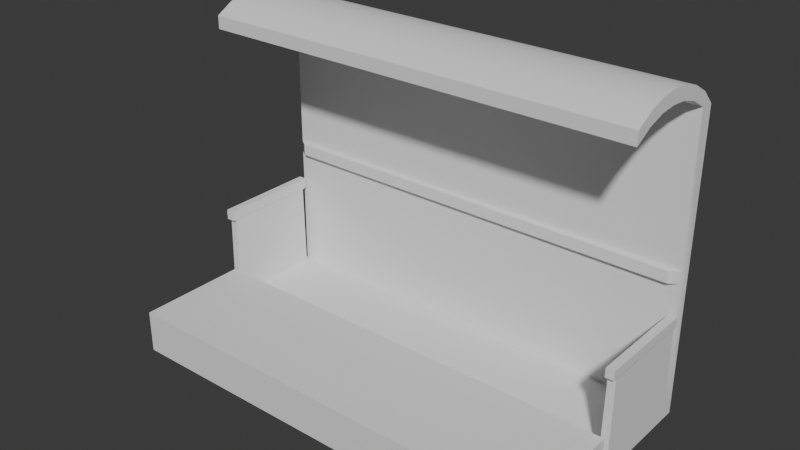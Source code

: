 # Source: mesoon.blend  (saved by Blender 4.3.34; exported with 4.5.12 LTS)
import bpy
from mathutils import Matrix  # noqa: F401  (used for matrix-valued properties, if any)

bpy.ops.wm.read_factory_settings(use_empty=True)
scene = bpy.context.scene
scene.name = 'Scene'

# ---- collections
col_collection = bpy.data.collections.new('Collection'); scene.collection.children.link(col_collection)

# ---- node groups
ng_smooth_by_angle = bpy.data.node_groups.new('Smooth by Angle', 'GeometryNodeTree')
_s = ng_smooth_by_angle.interface.new_socket(name='Mesh', in_out='OUTPUT', socket_type='NodeSocketGeometry')
_s = ng_smooth_by_angle.interface.new_socket(name='Mesh', in_out='INPUT', socket_type='NodeSocketGeometry')
_s = ng_smooth_by_angle.interface.new_socket(name='Angle', in_out='INPUT', socket_type='NodeSocketFloat')
_s.subtype = 'ANGLE'
_s.default_value = 0.5236
_s.min_value = 0.0
_s.max_value = 3.142
_s.description = 'Maximum face angle for smooth edges'
_s = ng_smooth_by_angle.interface.new_socket(name='Ignore Sharpness', in_out='INPUT', socket_type='NodeSocketBool')
_s.force_non_field = True
ng_smooth_by_angle.description = 'Set the sharpness of mesh edges based on the angle between the neighboring faces'
ng_smooth_by_angle.is_modifier = True
_N = ng_smooth_by_angle.nodes; _L = ng_smooth_by_angle.links
n0 = _N.new('GeometryNodeSetShadeSmooth'); n0.name = 'Set Shade Smooth'; n0.location = (120, -80)
n0.domain = 'EDGE'
n1 = _N.new('GeometryNodeSetShadeSmooth'); n1.name = 'Set Shade Smooth.001'; n1.location = (300, -80)
n2 = _N.new('NodeGroupOutput'); n2.name = 'Group Output'; n2.location = (480, -80)
n3 = _N.new('GeometryNodeInputMeshEdgeAngle'); n3.name = 'Edge Angle'; n3.location = (-440, -240)
n4 = _N.new('NodeGroupInput'); n4.name = 'Group Input'; n4.location = (-80, -80)
n5 = _N.new('GeometryNodeInputEdgeSmooth'); n5.name = 'Is Edge Smooth'; n5.location = (-260, -120)
n6 = _N.new('GeometryNodeInputShadeSmooth'); n6.name = 'Is Shade Smooth'; n6.location = (-440, -397)
n7 = _N.new('FunctionNodeCompare'); n7.name = 'Compare'; n7.location = (-260, -260)
n7.operation = 'LESS_EQUAL'
n7.inputs[6].default_value = (0.0, 0.0, 0.0, 0.0)
n7.inputs[7].default_value = (0.0, 0.0, 0.0, 0.0)
n8 = _N.new('FunctionNodeBooleanMath'); n8.name = 'Boolean Math.001'; n8.location = (-80, -260)
n9 = _N.new('NodeGroupInput'); n9.name = 'Group Input.001'; n9.location = (-440, -329)
n10 = _N.new('NodeGroupInput'); n10.name = 'Group Input.002'; n10.location = (-259, -189)
n11 = _N.new('FunctionNodeBooleanMath'); n11.name = 'Boolean Math'; n11.location = (-80, -149)
n11.operation = 'OR'
n12 = _N.new('FunctionNodeBooleanMath'); n12.name = 'Boolean Math.002'; n12.location = (-260, -380)
n12.operation = 'OR'
n13 = _N.new('NodeGroupInput'); n13.name = 'Group Input.003'; n13.location = (-440, -460)
_L.new(n3.outputs[0], n7.inputs[0])
_L.new(n1.outputs[0], n2.inputs[0])
_L.new(n9.outputs[1], n7.inputs[1])
_L.new(n7.outputs[0], n8.inputs[0])
_L.new(n4.outputs[0], n0.inputs[0])
_L.new(n0.outputs[0], n1.inputs[0])
_L.new(n8.outputs[0], n0.inputs[2])
_L.new(n10.outputs[2], n11.inputs[1])
_L.new(n5.outputs[0], n11.inputs[0])
_L.new(n11.outputs[0], n0.inputs[1])
_L.new(n13.outputs[2], n12.inputs[1])
_L.new(n6.outputs[0], n12.inputs[0])
_L.new(n12.outputs[0], n8.inputs[1])
n2.is_active_output = True

# ---- world
world_world = bpy.data.worlds.new('World'); scene.world = world_world
world_world.use_nodes = True; world_world.node_tree.nodes.clear()
_N = world_world.node_tree.nodes; _L = world_world.node_tree.links
n0 = _N.new('ShaderNodeOutputWorld'); n0.name = 'World Output'; n0.location = (300, 300)
n1 = _N.new('ShaderNodeBackground'); n1.name = 'Background'; n1.location = (10, 300)
n1.inputs[0].default_value = (0.05088, 0.05088, 0.05088, 1.0)
_L.new(n1.outputs[0], n0.inputs[0])
n0.is_active_output = True
world_world.color = (0.05088, 0.05088, 0.05088)
world_world.sun_shadow_jitter_overblur = 0.0

# ---- meshes
me_cube_002 = bpy.data.meshes.new('Cube.002')
me_cube_002.from_pydata([(-1.0, -1.0, -1.0), (-1.0, -1.0, 1.406), (-1.0, 1.0, -1.0), (-1.0, 1.0, 1.298), (1.0, -1.0, -1.0), (1.0, -1.0, 1.406), (1.0, 1.0, -1.0), (1.0, 1.0, 1.298), (-1.0, -1.0, -0.9004), (-1.0, -1.0, 1.306), (-1.0, 1.0, 1.198), (-1.0, 1.0, -0.9004), (1.0, 1.0, 1.198), (1.0, 1.0, -0.9004), (1.0, -1.0, 1.306), (1.0, -1.0, -0.9004), (-1.0, -15.48, 1.306), (-1.0, -15.48, 1.406), (1.0, -15.48, 1.406), (1.0, -15.48, 1.306), (-1.0, -3.413, 1.482), (-1.0, -5.826, 1.522), (-1.0, -8.239, 1.535), (-1.0, -10.65, 1.522), (-1.0, -13.07, 1.482), (1.0, -13.07, 1.482), (1.0, -10.65, 1.522), (1.0, -8.239, 1.535), (1.0, -5.826, 1.522), (1.0, -3.413, 1.482), (1.0, -13.07, 1.382), (1.0, -10.65, 1.423), (1.0, -8.239, 1.435), (1.0, -5.826, 1.423), (1.0, -3.413, 1.382), (-1.0, -3.413, 1.382), (-1.0, -5.826, 1.423), (-1.0, -8.239, 1.435), (-1.0, -10.65, 1.423), (-1.0, -13.07, 1.382), (1.0, -15.92, -0.9004), (1.0, -15.92, -1.0), (-1.0, -15.92, -1.0), (-1.0, -15.92, -0.9004), (1.0, -31.67, -0.9004), (1.0, -31.67, -1.0), (-1.0, -31.67, -1.0), (-1.0, -31.67, -0.9004), (1.0, -15.92, -0.67), (-1.0, -15.92, -0.67), (1.0, -31.67, -0.67), (-1.0, -31.67, -0.67), (-1.0, -1.0, 0.1759), (-1.0, 1.0, 0.1759), (1.0, 1.0, 0.1759), (1.0, -1.0, 0.1759), (-1.0, 1.0, 0.08285), (1.0, 1.0, 0.08285), (1.0, -1.0, 0.08285), (-1.0, -1.0, 0.08285), (-0.9614, -1.844, 0.08464), (-0.9614, -1.844, 0.1741), (0.9614, -1.844, 0.1741), (0.9614, -1.844, 0.08464), (0.3333, 1.0, -1.0), (-0.3333, 1.0, -1.0), (-0.3333, 1.0, 1.298), (0.3333, 1.0, 1.298), (-0.3333, -1.0, -1.0), (0.3333, -1.0, -1.0), (0.3333, -1.0, 1.406), (-0.3333, -1.0, 1.406), (0.3333, -1.0, -0.9004), (-0.3333, -1.0, -0.9004), (0.3333, -1.0, 1.306), (-0.3333, -1.0, 1.306), (-0.3333, 1.0, -0.9004), (0.3333, 1.0, -0.9004), (-0.3333, 1.0, 1.198), (0.3333, 1.0, 1.198), (0.3333, -15.48, 1.406), (-0.3333, -15.48, 1.406), (0.3333, -15.48, 1.306), (-0.3333, -15.48, 1.306), (0.3333, -3.413, 1.382), (-0.3333, -3.413, 1.382), (0.3333, -5.826, 1.423), (-0.3333, -5.826, 1.423), (0.3333, -8.239, 1.435), (-0.3333, -8.239, 1.435), (0.3333, -10.65, 1.423), (-0.3333, -10.65, 1.423), (0.3333, -13.07, 1.382), (-0.3333, -13.07, 1.382), (-0.3333, -3.413, 1.482), (0.3333, -3.413, 1.482), (-0.3333, -5.826, 1.522), (0.3333, -5.826, 1.522), (-0.3333, -8.239, 1.535), (0.3333, -8.239, 1.535), (-0.3333, -10.65, 1.522), (0.3333, -10.65, 1.522), (-0.3333, -13.07, 1.482), (0.3333, -13.07, 1.482), (-0.3333, -15.92, -1.0), (0.3333, -15.92, -1.0), (0.3333, -15.92, -0.9004), (-0.3333, -15.92, -0.9004), (-0.3333, -31.67, -1.0), (0.3333, -31.67, -1.0), (0.3333, -31.67, -0.9004), (-0.3333, -31.67, -0.9004), (0.3333, -15.92, -0.67), (-0.3333, -15.92, -0.67), (0.3333, -31.67, -0.67), (-0.3333, -31.67, -0.67), (-0.3333, 1.0, 0.1759), (0.3333, 1.0, 0.1759), (0.3333, -1.0, 0.1759), (-0.3333, -1.0, 0.1759), (0.3333, -1.0, 0.08285), (-0.3333, -1.0, 0.08285), (-0.3333, 1.0, 0.08285), (0.3333, 1.0, 0.08285), (0.3205, -1.844, 0.1741), (-0.3205, -1.844, 0.1741), (0.3205, -1.844, 0.08464), (-0.3205, -1.844, 0.08464)], [], [(9, 1, 3, 10), (79, 67, 7, 12), (12, 7, 5, 14), (102, 24, 17, 81), (64, 6, 4, 69), (66, 3, 1, 71), (4, 15, 40, 41), (119, 75, 9, 52), (6, 13, 15, 4), (54, 12, 14, 55), (64, 77, 13, 6), (117, 79, 12, 54), (0, 8, 11, 2), (52, 9, 10, 53), (83, 81, 17, 16), (30, 25, 18, 19), (24, 39, 16, 17), (92, 30, 19, 82), (74, 14, 34, 84), (84, 34, 33, 86), (86, 33, 32, 88), (88, 32, 31, 90), (90, 31, 30, 92), (1, 9, 35, 20), (20, 35, 36, 21), (21, 36, 37, 22), (22, 37, 38, 23), (23, 38, 39, 24), (14, 5, 29, 34), (34, 29, 28, 33), (33, 28, 27, 32), (32, 27, 26, 31), (31, 26, 25, 30), (71, 1, 20, 94), (94, 20, 21, 96), (96, 21, 22, 98), (98, 22, 23, 100), (100, 23, 24, 102), (43, 42, 46, 47), (73, 8, 43, 107), (8, 0, 42, 43), (69, 4, 41, 105), (108, 111, 47, 46), (41, 40, 44, 45), (43, 47, 51, 49), (105, 41, 45, 109), (113, 49, 51, 115), (110, 44, 50, 114), (107, 43, 49, 113), (44, 40, 48, 50), (59, 52, 53, 56), (123, 117, 54, 57), (57, 54, 55, 58), (52, 59, 60, 61), (73, 121, 59, 8), (13, 57, 58, 15), (77, 123, 57, 13), (8, 59, 56, 11), (127, 125, 61, 60), (119, 52, 61, 125), (120, 58, 63, 126), (58, 55, 62, 63), (59, 121, 127, 60), (121, 120, 126, 127), (55, 118, 124, 62), (118, 119, 125, 124), (63, 62, 124, 126), (126, 124, 125, 127), (11, 56, 122, 76), (76, 122, 123, 77), (15, 58, 120, 72), (72, 120, 121, 73), (56, 53, 116, 122), (122, 116, 117, 123), (40, 106, 112, 48), (106, 107, 113, 112), (47, 111, 115, 51), (111, 110, 114, 115), (48, 112, 114, 50), (112, 113, 115, 114), (42, 104, 108, 46), (104, 105, 109, 108), (45, 44, 110, 109), (109, 110, 111, 108), (0, 68, 104, 42), (68, 69, 105, 104), (15, 72, 106, 40), (72, 73, 107, 106), (26, 101, 103, 25), (101, 100, 102, 103), (27, 99, 101, 26), (99, 98, 100, 101), (28, 97, 99, 27), (97, 96, 98, 99), (29, 95, 97, 28), (95, 94, 96, 97), (5, 70, 95, 29), (70, 71, 94, 95), (38, 91, 93, 39), (91, 90, 92, 93), (37, 89, 91, 38), (89, 88, 90, 91), (36, 87, 89, 37), (87, 86, 88, 89), (35, 85, 87, 36), (85, 84, 86, 87), (9, 75, 85, 35), (75, 74, 84, 85), (39, 93, 83, 16), (93, 92, 82, 83), (19, 18, 80, 82), (82, 80, 81, 83), (53, 10, 78, 116), (116, 78, 79, 117), (2, 11, 76, 65), (65, 76, 77, 64), (55, 14, 74, 118), (118, 74, 75, 119), (7, 67, 70, 5), (67, 66, 71, 70), (2, 65, 68, 0), (65, 64, 69, 68), (25, 103, 80, 18), (103, 102, 81, 80), (10, 3, 66, 78), (78, 66, 67, 79)])
me_cube_002.polygons.foreach_set('use_smooth', [True] * 126)
_uv = me_cube_002.uv_layers.new(name='UVMap')
_uv.uv.foreach_set('vector', [0.5417, 0.0, 0.625, 0.0, 0.625, 0.25, 0.5417, 0.25, 0.5417, 0.4167, 0.625, 0.4167, 0.625, 0.5, 0.5417, 0.5, 0.5417, 0.5, 0.625, 0.5, 0.625, 0.75, 0.5417, 0.75, 0.7917, 0.75, 0.875, 0.75, 0.875, 0.75, 0.7917, 0.75, 0.2917, 0.5, 0.375, 0.5, 0.375, 0.75, 0.2917, 0.75, 0.7917, 0.5, 0.875, 0.5, 0.875, 0.75, 0.7917, 0.75, 0.375, 0.75, 0.4583, 0.75, 0.4583, 0.75, 0.375, 0.75, 0.5, 0.9167, 0.5417, 0.9167, 0.5417, 1.0, 0.5, 1.0, 0.375, 0.5, 0.4583, 0.5, 0.4583, 0.75, 0.375, 0.75, 0.5, 0.5, 0.5417, 0.5, 0.5417, 0.75, 0.5, 0.75, 0.375, 0.4167, 0.4583, 0.4167, 0.4583, 0.5, 0.375, 0.5, 0.5, 0.4167, 0.5417, 0.4167, 0.5417, 0.5, 0.5, 0.5, 0.375, 0.0, 0.4583, 0.0, 0.4583, 0.25, 0.375, 0.25, 0.5, 0.0, 0.5417, 0.0, 0.5417, 0.25, 0.5, 0.25, 0.5417, 0.9167, 0.625, 0.9167, 0.625, 1.0, 0.5417, 1.0, 0.5417, 0.75, 0.625, 0.75, 0.625, 0.75, 0.5417, 0.75, 0.625, 0.0, 0.5417, 0.0, 0.5417, 0.0, 0.625, 0.0, 0.5417, 0.8333, 0.5417, 0.75, 0.5417, 0.75, 0.5417, 0.8333, 0.5417, 0.8333, 0.5417, 0.75, 0.5417, 0.75, 0.5417, 0.8333, 0.5417, 0.8333, 0.5417, 0.75, 0.5417, 0.75, 0.5417, 0.8333, 0.5417, 0.8333, 0.5417, 0.75, 0.5417, 0.75, 0.5417, 0.8333, 0.5417, 0.8333, 0.5417, 0.75, 0.5417, 0.75, 0.5417, 0.8333, 0.5417, 0.8333, 0.5417, 0.75, 0.5417, 0.75, 0.5417, 0.8333, 0.625, 0.0, 0.5417, 0.0, 0.5417, 0.0, 0.625, 0.0, 0.625, 0.0, 0.5417, 0.0, 0.5417, 0.0, 0.625, 0.0, 0.625, 0.0, 0.5417, 0.0, 0.5417, 0.0, 0.625, 0.0, 0.625, 0.0, 0.5417, 0.0, 0.5417, 0.0, 0.625, 0.0, 0.625, 0.0, 0.5417, 0.0, 0.5417, 0.0, 0.625, 0.0, 0.5417, 0.75, 0.625, 0.75, 0.625, 0.75, 0.5417, 0.75, 0.5417, 0.75, 0.625, 0.75, 0.625, 0.75, 0.5417, 0.75, 0.5417, 0.75, 0.625, 0.75, 0.625, 0.75, 0.5417, 0.75, 0.5417, 0.75, 0.625, 0.75, 0.625, 0.75, 0.5417, 0.75, 0.5417, 0.75, 0.625, 0.75, 0.625, 0.75, 0.5417, 0.75, 0.7917, 0.75, 0.875, 0.75, 0.875, 0.75, 0.7917, 0.75, 0.7917, 0.75, 0.875, 0.75, 0.875, 0.75, 0.7917, 0.75, 0.7917, 0.75, 0.875, 0.75, 0.875, 0.75, 0.7917, 0.75, 0.7917, 0.75, 0.875, 0.75, 0.875, 0.75, 0.7917, 0.75, 0.7917, 0.75, 0.875, 0.75, 0.875, 0.75, 0.7917, 0.75, 0.4583, 0.0, 0.375, 0.0, 0.375, 0.0, 0.4583, 0.0, 0.4583, 0.9167, 0.4583, 1.0, 0.4583, 1.0, 0.4583, 0.9167, 0.4583, 0.0, 0.375, 0.0, 0.375, 0.0, 0.4583, 0.0, 0.2917, 0.75, 0.375, 0.75, 0.375, 0.75, 0.2917, 0.75, 0.375, 0.9167, 0.4583, 0.9167, 0.4583, 1.0, 0.375, 1.0, 0.375, 0.75, 0.4583, 0.75, 0.4583, 0.75, 0.375, 0.75, 0.4583, 0.0, 0.4583, 0.0, 0.4583, 0.0, 0.4583, 0.0, 0.2917, 0.75, 0.375, 0.75, 0.375, 0.75, 0.2917, 0.75, 0.4583, 0.9167, 0.4583, 1.0, 0.4583, 1.0, 0.4583, 0.9167, 0.4583, 0.8333, 0.4583, 0.75, 0.4583, 0.75, 0.4583, 0.8333, 0.4583, 0.9167, 0.4583, 1.0, 0.4583, 1.0, 0.4583, 0.9167, 0.4583, 0.75, 0.4583, 0.75, 0.4583, 0.75, 0.4583, 0.75, 0.4964, 0.0, 0.5, 0.0, 0.5, 0.25, 0.4964, 0.25, 0.4964, 0.4167, 0.5, 0.4167, 0.5, 0.5, 0.4964, 0.5, 0.4964, 0.5, 0.5, 0.5, 0.5, 0.75, 0.4964, 0.75, 0.5, 0.0, 0.4964, 0.0, 0.4964, 0.0, 0.5, 0.0, 0.4583, 0.9167, 0.4964, 0.9167, 0.4964, 1.0, 0.4583, 1.0, 0.4583, 0.5, 0.4964, 0.5, 0.4964, 0.75, 0.4583, 0.75, 0.4583, 0.4167, 0.4964, 0.4167, 0.4964, 0.5, 0.4583, 0.5, 0.4583, 0.0, 0.4964, 0.0, 0.4964, 0.25, 0.4583, 0.25, 0.4964, 0.9167, 0.5, 0.9167, 0.5, 1.0, 0.4964, 1.0, 0.5, 0.9167, 0.5, 1.0, 0.5, 1.0, 0.5, 0.9167, 0.4964, 0.8333, 0.4964, 0.75, 0.4964, 0.75, 0.4964, 0.8333, 0.4964, 0.75, 0.5, 0.75, 0.5, 0.75, 0.4964, 0.75, 0.4964, 1.0, 0.4964, 0.9167, 0.4964, 0.9167, 0.4964, 1.0, 0.4964, 0.9167, 0.4964, 0.8333, 0.4964, 0.8333, 0.4964, 0.9167, 0.5, 0.75, 0.5, 0.8333, 0.5, 0.8333, 0.5, 0.75, 0.5, 0.8333, 0.5, 0.9167, 0.5, 0.9167, 0.5, 0.8333, 0.4964, 0.75, 0.5, 0.75, 0.5, 0.8333, 0.4964, 0.8333, 0.4964, 0.8333, 0.5, 0.8333, 0.5, 0.9167, 0.4964, 0.9167, 0.4583, 0.25, 0.4964, 0.25, 0.4964, 0.3333, 0.4583, 0.3333, 0.4583, 0.3333, 0.4964, 0.3333, 0.4964, 0.4167, 0.4583, 0.4167, 0.4583, 0.75, 0.4964, 0.75, 0.4964, 0.8333, 0.4583, 0.8333, 0.4583, 0.8333, 0.4964, 0.8333, 0.4964, 0.9167, 0.4583, 0.9167, 0.4964, 0.25, 0.5, 0.25, 0.5, 0.3333, 0.4964, 0.3333, 0.4964, 0.3333, 0.5, 0.3333, 0.5, 0.4167, 0.4964, 0.4167, 0.4583, 0.75, 0.4583, 0.8333, 0.4583, 0.8333, 0.4583, 0.75, 0.4583, 0.8333, 0.4583, 0.9167, 0.4583, 0.9167, 0.4583, 0.8333, 0.4583, 1.0, 0.4583, 0.9167, 0.4583, 0.9167, 0.4583, 1.0, 0.4583, 0.9167, 0.4583, 0.8333, 0.4583, 0.8333, 0.4583, 0.9167, 0.4583, 0.75, 0.4583, 0.8333, 0.4583, 0.8333, 0.4583, 0.75, 0.4583, 0.8333, 0.4583, 0.9167, 0.4583, 0.9167, 0.4583, 0.8333, 0.125, 0.75, 0.2083, 0.75, 0.2083, 0.75, 0.125, 0.75, 0.2083, 0.75, 0.2917, 0.75, 0.2917, 0.75, 0.2083, 0.75, 0.375, 0.75, 0.4583, 0.75, 0.4583, 0.8333, 0.375, 0.8333, 0.375, 0.8333, 0.4583, 0.8333, 0.4583, 0.9167, 0.375, 0.9167, 0.125, 0.75, 0.2083, 0.75, 0.2083, 0.75, 0.125, 0.75, 0.2083, 0.75, 0.2917, 0.75, 0.2917, 0.75, 0.2083, 0.75, 0.4583, 0.75, 0.4583, 0.8333, 0.4583, 0.8333, 0.4583, 0.75, 0.4583, 0.8333, 0.4583, 0.9167, 0.4583, 0.9167, 0.4583, 0.8333, 0.625, 0.75, 0.7083, 0.75, 0.7083, 0.75, 0.625, 0.75, 0.7083, 0.75, 0.7917, 0.75, 0.7917, 0.75, 0.7083, 0.75, 0.625, 0.75, 0.7083, 0.75, 0.7083, 0.75, 0.625, 0.75, 0.7083, 0.75, 0.7917, 0.75, 0.7917, 0.75, 0.7083, 0.75, 0.625, 0.75, 0.7083, 0.75, 0.7083, 0.75, 0.625, 0.75, 0.7083, 0.75, 0.7917, 0.75, 0.7917, 0.75, 0.7083, 0.75, 0.625, 0.75, 0.7083, 0.75, 0.7083, 0.75, 0.625, 0.75, 0.7083, 0.75, 0.7917, 0.75, 0.7917, 0.75, 0.7083, 0.75, 0.625, 0.75, 0.7083, 0.75, 0.7083, 0.75, 0.625, 0.75, 0.7083, 0.75, 0.7917, 0.75, 0.7917, 0.75, 0.7083, 0.75, 0.5417, 1.0, 0.5417, 0.9167, 0.5417, 0.9167, 0.5417, 1.0, 0.5417, 0.9167, 0.5417, 0.8333, 0.5417, 0.8333, 0.5417, 0.9167, 0.5417, 1.0, 0.5417, 0.9167, 0.5417, 0.9167, 0.5417, 1.0, 0.5417, 0.9167, 0.5417, 0.8333, 0.5417, 0.8333, 0.5417, 0.9167, 0.5417, 1.0, 0.5417, 0.9167, 0.5417, 0.9167, 0.5417, 1.0, 0.5417, 0.9167, 0.5417, 0.8333, 0.5417, 0.8333, 0.5417, 0.9167, 0.5417, 1.0, 0.5417, 0.9167, 0.5417, 0.9167, 0.5417, 1.0, 0.5417, 0.9167, 0.5417, 0.8333, 0.5417, 0.8333, 0.5417, 0.9167, 0.5417, 1.0, 0.5417, 0.9167, 0.5417, 0.9167, 0.5417, 1.0, 0.5417, 0.9167, 0.5417, 0.8333, 0.5417, 0.8333, 0.5417, 0.9167, 0.5417, 1.0, 0.5417, 0.9167, 0.5417, 0.9167, 0.5417, 1.0, 0.5417, 0.9167, 0.5417, 0.8333, 0.5417, 0.8333, 0.5417, 0.9167, 0.5417, 0.75, 0.625, 0.75, 0.625, 0.8333, 0.5417, 0.8333, 0.5417, 0.8333, 0.625, 0.8333, 0.625, 0.9167, 0.5417, 0.9167, 0.5, 0.25, 0.5417, 0.25, 0.5417, 0.3333, 0.5, 0.3333, 0.5, 0.3333, 0.5417, 0.3333, 0.5417, 0.4167, 0.5, 0.4167, 0.375, 0.25, 0.4583, 0.25, 0.4583, 0.3333, 0.375, 0.3333, 0.375, 0.3333, 0.4583, 0.3333, 0.4583, 0.4167, 0.375, 0.4167, 0.5, 0.75, 0.5417, 0.75, 0.5417, 0.8333, 0.5, 0.8333, 0.5, 0.8333, 0.5417, 0.8333, 0.5417, 0.9167, 0.5, 0.9167, 0.625, 0.5, 0.7083, 0.5, 0.7083, 0.75, 0.625, 0.75, 0.7083, 0.5, 0.7917, 0.5, 0.7917, 0.75, 0.7083, 0.75, 0.125, 0.5, 0.2083, 0.5, 0.2083, 0.75, 0.125, 0.75, 0.2083, 0.5, 0.2917, 0.5, 0.2917, 0.75, 0.2083, 0.75, 0.625, 0.75, 0.7083, 0.75, 0.7083, 0.75, 0.625, 0.75, 0.7083, 0.75, 0.7917, 0.75, 0.7917, 0.75, 0.7083, 0.75, 0.5417, 0.25, 0.625, 0.25, 0.625, 0.3333, 0.5417, 0.3333, 0.5417, 0.3333, 0.625, 0.3333, 0.625, 0.4167, 0.5417, 0.4167])
me_cube_002.update()
me_cube_003 = bpy.data.meshes.new('Cube.003')
me_cube_003.from_pydata([(-1.0, -1.0, -1.0), (-1.0, -1.068, 0.5526), (-1.0, 1.0, -1.0), (-1.0, 1.068, 0.5526), (1.0, -1.0, -1.0), (1.0, -1.068, 0.5526), (1.0, 1.0, -1.0), (1.0, 1.068, 0.5526), (-1.0, -1.068, 0.3909), (-1.0, 1.068, 0.3909), (1.0, 1.068, 0.3909), (1.0, -1.068, 0.3909), (-0.914, 0.9763, 0.3666), (0.914, 0.9763, 0.3666), (0.914, -0.9763, 0.3666), (-0.914, -0.9763, 0.3666)], [], [(8, 1, 3, 9), (9, 3, 7, 10), (10, 7, 5, 11), (11, 5, 1, 8), (2, 6, 4, 0), (7, 3, 1, 5), (14, 11, 8, 15), (13, 10, 11, 14), (12, 9, 10, 13), (15, 8, 9, 12), (0, 15, 12, 2), (2, 12, 13, 6), (6, 13, 14, 4), (4, 14, 15, 0)])
_uv = me_cube_003.uv_layers.new(name='UVMap')
_uv.uv.foreach_set('vector', [0.6048, 0.0, 0.625, 0.0, 0.625, 0.25, 0.6048, 0.25, 0.6048, 0.25, 0.625, 0.25, 0.625, 0.5, 0.6048, 0.5, 0.6048, 0.5, 0.625, 0.5, 0.625, 0.75, 0.6048, 0.75, 0.6048, 0.75, 0.625, 0.75, 0.625, 1.0, 0.6048, 1.0, 0.125, 0.5, 0.375, 0.5, 0.375, 0.75, 0.125, 0.75, 0.625, 0.5, 0.875, 0.5, 0.875, 0.75, 0.625, 0.75, 0.6017, 0.75, 0.6048, 0.75, 0.6048, 1.0, 0.6017, 1.0, 0.6017, 0.5, 0.6048, 0.5, 0.6048, 0.75, 0.6017, 0.75, 0.6017, 0.25, 0.6048, 0.25, 0.6048, 0.5, 0.6017, 0.5, 0.6017, 0.0, 0.6048, 0.0, 0.6048, 0.25, 0.6017, 0.25, 0.375, 0.0, 0.6017, 0.0, 0.6017, 0.25, 0.375, 0.25, 0.375, 0.25, 0.6017, 0.25, 0.6017, 0.5, 0.375, 0.5, 0.375, 0.5, 0.6017, 0.5, 0.6017, 0.75, 0.375, 0.75, 0.375, 0.75, 0.6017, 0.75, 0.6017, 1.0, 0.375, 1.0])
me_cube_003.update()
me_cube_004 = bpy.data.meshes.new('Cube.004')
me_cube_004.from_pydata([(-1.0, -1.0, -1.0), (-1.0, -1.068, 0.5526), (-1.0, 1.0, -1.0), (-1.0, 1.068, 0.5526), (1.0, -1.0, -1.0), (1.0, -1.068, 0.5526), (1.0, 1.0, -1.0), (1.0, 1.068, 0.5526), (-1.0, -1.068, 0.4071), (-1.0, 1.068, 0.4071), (1.0, 1.068, 0.4071), (1.0, -1.068, 0.4071), (-0.9165, 0.9789, 0.3913), (0.9164, 0.9789, 0.3913), (0.9164, -0.9789, 0.3913), (-0.9165, -0.9789, 0.3913)], [], [(8, 1, 3, 9), (9, 3, 7, 10), (10, 7, 5, 11), (11, 5, 1, 8), (2, 6, 4, 0), (7, 3, 1, 5), (14, 11, 8, 15), (13, 10, 11, 14), (12, 9, 10, 13), (15, 8, 9, 12), (0, 15, 12, 2), (2, 12, 13, 6), (6, 13, 14, 4), (4, 14, 15, 0)])
_uv = me_cube_004.uv_layers.new(name='UVMap')
_uv.uv.foreach_set('vector', [0.6068, 0.0, 0.625, 0.0, 0.625, 0.25, 0.6068, 0.25, 0.6068, 0.25, 0.625, 0.25, 0.625, 0.5, 0.6068, 0.5, 0.6068, 0.5, 0.625, 0.5, 0.625, 0.75, 0.6068, 0.75, 0.6068, 0.75, 0.625, 0.75, 0.625, 1.0, 0.6068, 1.0, 0.125, 0.5, 0.375, 0.5, 0.375, 0.75, 0.125, 0.75, 0.625, 0.5, 0.875, 0.5, 0.875, 0.75, 0.625, 0.75, 0.6048, 0.75, 0.6068, 0.75, 0.6068, 1.0, 0.6048, 1.0, 0.6048, 0.5, 0.6068, 0.5, 0.6068, 0.75, 0.6048, 0.75, 0.6048, 0.25, 0.6068, 0.25, 0.6068, 0.5, 0.6048, 0.5, 0.6048, 0.0, 0.6068, 0.0, 0.6068, 0.25, 0.6048, 0.25, 0.375, 0.0, 0.6048, 0.0, 0.6048, 0.25, 0.375, 0.25, 0.375, 0.25, 0.6048, 0.25, 0.6048, 0.5, 0.375, 0.5, 0.375, 0.5, 0.6048, 0.5, 0.6048, 0.75, 0.375, 0.75, 0.375, 0.75, 0.6048, 0.75, 0.6048, 1.0, 0.375, 1.0])
me_cube_004.update()

# ---- objects
ob_cube = bpy.data.objects.new('Cube', me_cube_002)
ob_cube_001 = bpy.data.objects.new('Cube.001', me_cube_003)
ob_cube_002 = bpy.data.objects.new('Cube.002', me_cube_004)

# ---- transforms, parenting, visibility, modifiers, constraints
ob_cube.location = (0.0, 0.0, 0.0)
ob_cube.scale = (10.51, 0.3415, 6.198)
_m = ob_cube.modifiers.new('Smooth by Angle', 'NODES')
_m.node_group = ng_smooth_by_angle
_m.use_pin_to_last = True
_m.show_group_selector = False
ob_cube_001.location = (-10.5, -2.979, -2.572)
ob_cube_001.scale = (0.197, 2.35, 3.006)
ob_cube_002.location = (10.47, -2.979, -2.572)
ob_cube_002.scale = (0.197, 2.35, 3.006)

# ---- collection membership
col_collection.objects.link(ob_cube)
col_collection.objects.link(ob_cube_001)
col_collection.objects.link(ob_cube_002)

# ---- scene / render settings (as saved in the file)
scene.frame_start = 1; scene.frame_end = 250; scene.frame_set(1)
scene.render.engine = 'BLENDER_EEVEE_NEXT'
bpy.context.view_layer.update()

# ---- added for rendering (the .blend has no active camera and no usable light): camera, sun
cam_auto = bpy.data.cameras.new('AutoCamera')
cam_auto.lens = 50.0
cam_auto.sensor_width = 36.0
cam_auto.clip_end = 1000.0
ob_auto_camera = bpy.data.objects.new('AutoCamera', cam_auto)
scene.collection.objects.link(ob_auto_camera)
ob_auto_camera.location = (26.6021, -37.1821, 22.9543)
ob_auto_camera.rotation_euler = (1.09748, -7.21219e-08, 0.694738)
scene.camera = ob_auto_camera
light_auto_sun = bpy.data.lights.new('AutoSun', 'SUN')
light_auto_sun.energy = 3.0
light_auto_sun.angle = 0.0523599
ob_auto_sun = bpy.data.objects.new('AutoSun', light_auto_sun)
scene.collection.objects.link(ob_auto_sun)
ob_auto_sun.rotation_euler = (0.872665, 0.174533, 0.523599)
bpy.context.view_layer.update()
